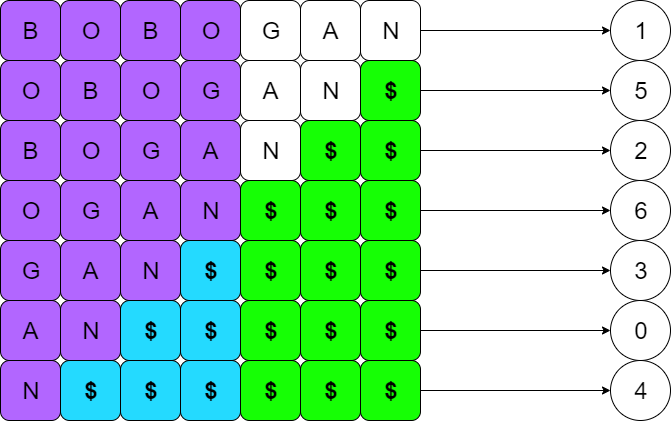

The diagram above was exported from draw.io. Its source (the exported page's mxGraphModel, read from the mxfile embedded in the PNG):
<mxGraphModel dx="1648" dy="576" grid="1" gridSize="10" guides="1" tooltips="1" connect="1" arrows="1" fold="1" page="1" pageScale="1" pageWidth="827" pageHeight="1169" math="0" shadow="0">
  <root>
    <mxCell id="0" />
    <mxCell id="1" parent="0" />
    <mxCell id="uO31va5RvPIDqUq8olPA-1" value="&lt;span style=&quot;font-size: 24px&quot;&gt;B&lt;/span&gt;" style="rounded=1;whiteSpace=wrap;html=1;fillColor=#B266FF;" vertex="1" parent="1">
      <mxGeometry x="50" y="70" width="60" height="60" as="geometry" />
    </mxCell>
    <mxCell id="uO31va5RvPIDqUq8olPA-2" value="&lt;span style=&quot;font-size: 24px&quot;&gt;O&lt;/span&gt;" style="rounded=1;whiteSpace=wrap;html=1;fillColor=#B266FF;" vertex="1" parent="1">
      <mxGeometry x="110" y="70" width="60" height="60" as="geometry" />
    </mxCell>
    <mxCell id="uO31va5RvPIDqUq8olPA-3" value="&lt;font style=&quot;font-size: 24px&quot;&gt;B&lt;/font&gt;" style="rounded=1;whiteSpace=wrap;html=1;fillColor=#B266FF;" vertex="1" parent="1">
      <mxGeometry x="170" y="70" width="60" height="60" as="geometry" />
    </mxCell>
    <mxCell id="uO31va5RvPIDqUq8olPA-4" value="&lt;font style=&quot;font-size: 24px&quot;&gt;O&lt;/font&gt;" style="rounded=1;whiteSpace=wrap;html=1;fillColor=#B266FF;" vertex="1" parent="1">
      <mxGeometry x="230" y="70" width="60" height="60" as="geometry" />
    </mxCell>
    <mxCell id="uO31va5RvPIDqUq8olPA-5" value="&lt;font style=&quot;font-size: 24px&quot;&gt;G&lt;/font&gt;" style="rounded=1;whiteSpace=wrap;html=1;" vertex="1" parent="1">
      <mxGeometry x="290" y="70" width="60" height="60" as="geometry" />
    </mxCell>
    <mxCell id="uO31va5RvPIDqUq8olPA-6" value="&lt;font style=&quot;font-size: 24px&quot;&gt;A&lt;/font&gt;" style="rounded=1;whiteSpace=wrap;html=1;" vertex="1" parent="1">
      <mxGeometry x="350" y="70" width="60" height="60" as="geometry" />
    </mxCell>
    <mxCell id="uO31va5RvPIDqUq8olPA-64" style="edgeStyle=orthogonalEdgeStyle;rounded=0;orthogonalLoop=1;jettySize=auto;html=1;exitX=1;exitY=0.5;exitDx=0;exitDy=0;entryX=0;entryY=0.5;entryDx=0;entryDy=0;" edge="1" parent="1" source="uO31va5RvPIDqUq8olPA-7" target="uO31va5RvPIDqUq8olPA-59">
      <mxGeometry relative="1" as="geometry" />
    </mxCell>
    <mxCell id="uO31va5RvPIDqUq8olPA-7" value="&lt;font style=&quot;font-size: 24px&quot;&gt;N&lt;/font&gt;" style="rounded=1;whiteSpace=wrap;html=1;" vertex="1" parent="1">
      <mxGeometry x="410" y="70" width="60" height="60" as="geometry" />
    </mxCell>
    <mxCell id="uO31va5RvPIDqUq8olPA-8" value="&lt;span style=&quot;font-size: 24px&quot;&gt;O&lt;/span&gt;" style="rounded=1;whiteSpace=wrap;html=1;fillColor=#B266FF;" vertex="1" parent="1">
      <mxGeometry x="50" y="130" width="60" height="60" as="geometry" />
    </mxCell>
    <mxCell id="uO31va5RvPIDqUq8olPA-9" value="&lt;font style=&quot;font-size: 24px&quot;&gt;B&lt;/font&gt;" style="rounded=1;whiteSpace=wrap;html=1;fillColor=#B266FF;" vertex="1" parent="1">
      <mxGeometry x="110" y="130" width="60" height="60" as="geometry" />
    </mxCell>
    <mxCell id="uO31va5RvPIDqUq8olPA-10" value="&lt;font style=&quot;font-size: 24px&quot;&gt;O&lt;/font&gt;" style="rounded=1;whiteSpace=wrap;html=1;fillColor=#B266FF;" vertex="1" parent="1">
      <mxGeometry x="170" y="130" width="60" height="60" as="geometry" />
    </mxCell>
    <mxCell id="uO31va5RvPIDqUq8olPA-11" value="&lt;font style=&quot;font-size: 24px&quot;&gt;G&lt;/font&gt;" style="rounded=1;whiteSpace=wrap;html=1;fillColor=#B266FF;" vertex="1" parent="1">
      <mxGeometry x="230" y="130" width="60" height="60" as="geometry" />
    </mxCell>
    <mxCell id="uO31va5RvPIDqUq8olPA-12" value="&lt;font style=&quot;font-size: 24px&quot;&gt;A&lt;/font&gt;" style="rounded=1;whiteSpace=wrap;html=1;" vertex="1" parent="1">
      <mxGeometry x="290" y="130" width="60" height="60" as="geometry" />
    </mxCell>
    <mxCell id="uO31va5RvPIDqUq8olPA-13" value="&lt;font style=&quot;font-size: 24px&quot;&gt;N&lt;/font&gt;" style="rounded=1;whiteSpace=wrap;html=1;" vertex="1" parent="1">
      <mxGeometry x="350" y="130" width="60" height="60" as="geometry" />
    </mxCell>
    <mxCell id="uO31va5RvPIDqUq8olPA-14" value="&lt;font style=&quot;font-size: 24px&quot;&gt;B&lt;/font&gt;" style="rounded=1;whiteSpace=wrap;html=1;fillColor=#B266FF;" vertex="1" parent="1">
      <mxGeometry x="50" y="190" width="60" height="60" as="geometry" />
    </mxCell>
    <mxCell id="uO31va5RvPIDqUq8olPA-15" value="&lt;font style=&quot;font-size: 24px&quot;&gt;O&lt;/font&gt;" style="rounded=1;whiteSpace=wrap;html=1;fillColor=#B266FF;" vertex="1" parent="1">
      <mxGeometry x="110" y="190" width="60" height="60" as="geometry" />
    </mxCell>
    <mxCell id="uO31va5RvPIDqUq8olPA-16" value="&lt;font style=&quot;font-size: 24px&quot;&gt;G&lt;/font&gt;" style="rounded=1;whiteSpace=wrap;html=1;fillColor=#B266FF;" vertex="1" parent="1">
      <mxGeometry x="170" y="190" width="60" height="60" as="geometry" />
    </mxCell>
    <mxCell id="uO31va5RvPIDqUq8olPA-17" value="&lt;font style=&quot;font-size: 24px&quot;&gt;A&lt;/font&gt;" style="rounded=1;whiteSpace=wrap;html=1;fillColor=#B266FF;" vertex="1" parent="1">
      <mxGeometry x="230" y="190" width="60" height="60" as="geometry" />
    </mxCell>
    <mxCell id="uO31va5RvPIDqUq8olPA-18" value="&lt;font style=&quot;font-size: 24px&quot;&gt;N&lt;/font&gt;" style="rounded=1;whiteSpace=wrap;html=1;" vertex="1" parent="1">
      <mxGeometry x="290" y="190" width="60" height="60" as="geometry" />
    </mxCell>
    <mxCell id="uO31va5RvPIDqUq8olPA-24" value="&lt;font style=&quot;font-size: 24px&quot;&gt;O&lt;/font&gt;" style="rounded=1;whiteSpace=wrap;html=1;fillColor=#B266FF;" vertex="1" parent="1">
      <mxGeometry x="50" y="250" width="60" height="60" as="geometry" />
    </mxCell>
    <mxCell id="uO31va5RvPIDqUq8olPA-25" value="&lt;font style=&quot;font-size: 24px&quot;&gt;G&lt;/font&gt;" style="rounded=1;whiteSpace=wrap;html=1;fillColor=#B266FF;" vertex="1" parent="1">
      <mxGeometry x="110" y="250" width="60" height="60" as="geometry" />
    </mxCell>
    <mxCell id="uO31va5RvPIDqUq8olPA-26" value="&lt;font style=&quot;font-size: 24px&quot;&gt;A&lt;/font&gt;" style="rounded=1;whiteSpace=wrap;html=1;fillColor=#B266FF;" vertex="1" parent="1">
      <mxGeometry x="170" y="250" width="60" height="60" as="geometry" />
    </mxCell>
    <mxCell id="uO31va5RvPIDqUq8olPA-27" value="&lt;font style=&quot;font-size: 24px&quot;&gt;N&lt;/font&gt;" style="rounded=1;whiteSpace=wrap;html=1;fillColor=#B266FF;" vertex="1" parent="1">
      <mxGeometry x="230" y="250" width="60" height="60" as="geometry" />
    </mxCell>
    <mxCell id="uO31va5RvPIDqUq8olPA-28" value="&lt;font style=&quot;font-size: 24px&quot;&gt;G&lt;/font&gt;" style="rounded=1;whiteSpace=wrap;html=1;fillColor=#B266FF;" vertex="1" parent="1">
      <mxGeometry x="50" y="310" width="60" height="60" as="geometry" />
    </mxCell>
    <mxCell id="uO31va5RvPIDqUq8olPA-29" value="&lt;font style=&quot;font-size: 24px&quot;&gt;A&lt;/font&gt;" style="rounded=1;whiteSpace=wrap;html=1;fillColor=#B266FF;" vertex="1" parent="1">
      <mxGeometry x="110" y="310" width="60" height="60" as="geometry" />
    </mxCell>
    <mxCell id="uO31va5RvPIDqUq8olPA-30" value="&lt;font style=&quot;font-size: 24px&quot;&gt;N&lt;/font&gt;" style="rounded=1;whiteSpace=wrap;html=1;fillColor=#B266FF;" vertex="1" parent="1">
      <mxGeometry x="170" y="310" width="60" height="60" as="geometry" />
    </mxCell>
    <mxCell id="uO31va5RvPIDqUq8olPA-31" value="&lt;font style=&quot;font-size: 24px&quot;&gt;A&lt;/font&gt;" style="rounded=1;whiteSpace=wrap;html=1;fillColor=#B266FF;" vertex="1" parent="1">
      <mxGeometry x="50" y="370" width="60" height="60" as="geometry" />
    </mxCell>
    <mxCell id="uO31va5RvPIDqUq8olPA-32" value="&lt;font style=&quot;font-size: 24px&quot;&gt;N&lt;/font&gt;" style="rounded=1;whiteSpace=wrap;html=1;fillColor=#B266FF;" vertex="1" parent="1">
      <mxGeometry x="110" y="370" width="60" height="60" as="geometry" />
    </mxCell>
    <mxCell id="uO31va5RvPIDqUq8olPA-33" value="&lt;font style=&quot;font-size: 24px&quot;&gt;N&lt;/font&gt;" style="rounded=1;whiteSpace=wrap;html=1;fillColor=#B266FF;" vertex="1" parent="1">
      <mxGeometry x="50" y="430" width="60" height="60" as="geometry" />
    </mxCell>
    <mxCell id="uO31va5RvPIDqUq8olPA-65" style="edgeStyle=orthogonalEdgeStyle;rounded=0;orthogonalLoop=1;jettySize=auto;html=1;exitX=1;exitY=0.5;exitDx=0;exitDy=0;entryX=0;entryY=0.5;entryDx=0;entryDy=0;" edge="1" parent="1" source="uO31va5RvPIDqUq8olPA-34" target="uO31va5RvPIDqUq8olPA-63">
      <mxGeometry relative="1" as="geometry" />
    </mxCell>
    <mxCell id="uO31va5RvPIDqUq8olPA-34" value="&lt;span style=&quot;font-size: 24px&quot;&gt;&lt;b&gt;$&lt;/b&gt;&lt;/span&gt;" style="rounded=1;whiteSpace=wrap;html=1;fillColor=#16FF05;" vertex="1" parent="1">
      <mxGeometry x="410" y="130" width="60" height="60" as="geometry" />
    </mxCell>
    <mxCell id="uO31va5RvPIDqUq8olPA-35" value="&lt;span style=&quot;font-size: 24px&quot;&gt;&lt;b&gt;$&lt;/b&gt;&lt;/span&gt;" style="rounded=1;whiteSpace=wrap;html=1;fillColor=#16FF05;" vertex="1" parent="1">
      <mxGeometry x="350" y="190" width="60" height="60" as="geometry" />
    </mxCell>
    <mxCell id="uO31va5RvPIDqUq8olPA-66" style="edgeStyle=orthogonalEdgeStyle;rounded=0;orthogonalLoop=1;jettySize=auto;html=1;exitX=1;exitY=0.5;exitDx=0;exitDy=0;entryX=0;entryY=0.5;entryDx=0;entryDy=0;" edge="1" parent="1" source="uO31va5RvPIDqUq8olPA-36" target="uO31va5RvPIDqUq8olPA-57">
      <mxGeometry relative="1" as="geometry" />
    </mxCell>
    <mxCell id="uO31va5RvPIDqUq8olPA-36" value="&lt;span style=&quot;font-size: 24px&quot;&gt;&lt;b&gt;$&lt;/b&gt;&lt;/span&gt;" style="rounded=1;whiteSpace=wrap;html=1;fillColor=#16FF05;" vertex="1" parent="1">
      <mxGeometry x="410" y="190" width="60" height="60" as="geometry" />
    </mxCell>
    <mxCell id="uO31va5RvPIDqUq8olPA-37" value="&lt;span style=&quot;font-size: 24px&quot;&gt;&lt;b&gt;$&lt;/b&gt;&lt;/span&gt;" style="rounded=1;whiteSpace=wrap;html=1;fillColor=#16FF05;" vertex="1" parent="1">
      <mxGeometry x="290" y="250" width="60" height="60" as="geometry" />
    </mxCell>
    <mxCell id="uO31va5RvPIDqUq8olPA-38" value="&lt;span style=&quot;font-size: 24px&quot;&gt;&lt;b&gt;$&lt;/b&gt;&lt;/span&gt;" style="rounded=1;whiteSpace=wrap;html=1;fillColor=#16FF05;" vertex="1" parent="1">
      <mxGeometry x="350" y="250" width="60" height="60" as="geometry" />
    </mxCell>
    <mxCell id="uO31va5RvPIDqUq8olPA-67" style="edgeStyle=orthogonalEdgeStyle;rounded=0;orthogonalLoop=1;jettySize=auto;html=1;exitX=1;exitY=0.5;exitDx=0;exitDy=0;entryX=0;entryY=0.5;entryDx=0;entryDy=0;" edge="1" parent="1" source="uO31va5RvPIDqUq8olPA-39" target="uO31va5RvPIDqUq8olPA-62">
      <mxGeometry relative="1" as="geometry" />
    </mxCell>
    <mxCell id="uO31va5RvPIDqUq8olPA-39" value="&lt;span style=&quot;font-size: 24px&quot;&gt;&lt;b&gt;$&lt;/b&gt;&lt;/span&gt;" style="rounded=1;whiteSpace=wrap;html=1;fillColor=#16FF05;" vertex="1" parent="1">
      <mxGeometry x="410" y="250" width="60" height="60" as="geometry" />
    </mxCell>
    <mxCell id="uO31va5RvPIDqUq8olPA-40" value="&lt;span style=&quot;font-size: 24px&quot;&gt;&lt;b&gt;$&lt;/b&gt;&lt;/span&gt;" style="rounded=1;whiteSpace=wrap;html=1;fillColor=#24DAFF;" vertex="1" parent="1">
      <mxGeometry x="230" y="310" width="60" height="60" as="geometry" />
    </mxCell>
    <mxCell id="uO31va5RvPIDqUq8olPA-41" value="&lt;span style=&quot;font-size: 24px&quot;&gt;&lt;b&gt;$&lt;/b&gt;&lt;/span&gt;" style="rounded=1;whiteSpace=wrap;html=1;fillColor=#16FF05;" vertex="1" parent="1">
      <mxGeometry x="290" y="310" width="60" height="60" as="geometry" />
    </mxCell>
    <mxCell id="uO31va5RvPIDqUq8olPA-42" value="&lt;span style=&quot;font-size: 24px&quot;&gt;&lt;b&gt;$&lt;/b&gt;&lt;/span&gt;" style="rounded=1;whiteSpace=wrap;html=1;fillColor=#16FF05;" vertex="1" parent="1">
      <mxGeometry x="350" y="310" width="60" height="60" as="geometry" />
    </mxCell>
    <mxCell id="uO31va5RvPIDqUq8olPA-68" style="edgeStyle=orthogonalEdgeStyle;rounded=0;orthogonalLoop=1;jettySize=auto;html=1;exitX=1;exitY=0.5;exitDx=0;exitDy=0;entryX=0;entryY=0.5;entryDx=0;entryDy=0;" edge="1" parent="1" source="uO31va5RvPIDqUq8olPA-43" target="uO31va5RvPIDqUq8olPA-60">
      <mxGeometry relative="1" as="geometry" />
    </mxCell>
    <mxCell id="uO31va5RvPIDqUq8olPA-43" value="&lt;span style=&quot;font-size: 24px&quot;&gt;&lt;b&gt;$&lt;/b&gt;&lt;/span&gt;" style="rounded=1;whiteSpace=wrap;html=1;fillColor=#16FF05;" vertex="1" parent="1">
      <mxGeometry x="410" y="310" width="60" height="60" as="geometry" />
    </mxCell>
    <mxCell id="uO31va5RvPIDqUq8olPA-44" value="&lt;span style=&quot;font-size: 24px&quot;&gt;&lt;b&gt;$&lt;/b&gt;&lt;/span&gt;" style="rounded=1;whiteSpace=wrap;html=1;fillColor=#24DAFF;" vertex="1" parent="1">
      <mxGeometry x="170" y="370" width="60" height="60" as="geometry" />
    </mxCell>
    <mxCell id="uO31va5RvPIDqUq8olPA-45" value="&lt;span style=&quot;font-size: 24px&quot;&gt;&lt;b&gt;$&lt;/b&gt;&lt;/span&gt;" style="rounded=1;whiteSpace=wrap;html=1;fillColor=#24DAFF;" vertex="1" parent="1">
      <mxGeometry x="230" y="370" width="60" height="60" as="geometry" />
    </mxCell>
    <mxCell id="uO31va5RvPIDqUq8olPA-46" value="&lt;span style=&quot;font-size: 24px&quot;&gt;&lt;b&gt;$&lt;/b&gt;&lt;/span&gt;" style="rounded=1;whiteSpace=wrap;html=1;fillColor=#16FF05;" vertex="1" parent="1">
      <mxGeometry x="290" y="370" width="60" height="60" as="geometry" />
    </mxCell>
    <mxCell id="uO31va5RvPIDqUq8olPA-47" value="&lt;span style=&quot;font-size: 24px&quot;&gt;&lt;b&gt;$&lt;/b&gt;&lt;/span&gt;" style="rounded=1;whiteSpace=wrap;html=1;fillColor=#16FF05;" vertex="1" parent="1">
      <mxGeometry x="350" y="370" width="60" height="60" as="geometry" />
    </mxCell>
    <mxCell id="uO31va5RvPIDqUq8olPA-69" style="edgeStyle=orthogonalEdgeStyle;rounded=0;orthogonalLoop=1;jettySize=auto;html=1;exitX=1;exitY=0.5;exitDx=0;exitDy=0;entryX=0;entryY=0.5;entryDx=0;entryDy=0;" edge="1" parent="1" source="uO31va5RvPIDqUq8olPA-48" target="uO31va5RvPIDqUq8olPA-58">
      <mxGeometry relative="1" as="geometry" />
    </mxCell>
    <mxCell id="uO31va5RvPIDqUq8olPA-48" value="&lt;span style=&quot;font-size: 24px&quot;&gt;&lt;b&gt;$&lt;/b&gt;&lt;/span&gt;" style="rounded=1;whiteSpace=wrap;html=1;fillColor=#16FF05;" vertex="1" parent="1">
      <mxGeometry x="410" y="370" width="60" height="60" as="geometry" />
    </mxCell>
    <mxCell id="uO31va5RvPIDqUq8olPA-50" value="&lt;span style=&quot;font-size: 24px&quot;&gt;&lt;b&gt;$&lt;/b&gt;&lt;/span&gt;" style="rounded=1;whiteSpace=wrap;html=1;fillColor=#24DAFF;" vertex="1" parent="1">
      <mxGeometry x="110" y="430" width="60" height="60" as="geometry" />
    </mxCell>
    <mxCell id="uO31va5RvPIDqUq8olPA-51" value="&lt;span style=&quot;font-size: 24px&quot;&gt;&lt;b&gt;$&lt;/b&gt;&lt;/span&gt;" style="rounded=1;whiteSpace=wrap;html=1;fillColor=#24DAFF;" vertex="1" parent="1">
      <mxGeometry x="170" y="430" width="60" height="60" as="geometry" />
    </mxCell>
    <mxCell id="uO31va5RvPIDqUq8olPA-52" value="&lt;span style=&quot;font-size: 24px&quot;&gt;&lt;b&gt;$&lt;/b&gt;&lt;/span&gt;" style="rounded=1;whiteSpace=wrap;html=1;fillColor=#24DAFF;" vertex="1" parent="1">
      <mxGeometry x="230" y="430" width="60" height="60" as="geometry" />
    </mxCell>
    <mxCell id="uO31va5RvPIDqUq8olPA-53" value="&lt;span style=&quot;font-size: 24px&quot;&gt;&lt;b&gt;$&lt;/b&gt;&lt;/span&gt;" style="rounded=1;whiteSpace=wrap;html=1;fillColor=#16FF05;" vertex="1" parent="1">
      <mxGeometry x="290" y="430" width="60" height="60" as="geometry" />
    </mxCell>
    <mxCell id="uO31va5RvPIDqUq8olPA-54" value="&lt;span style=&quot;font-size: 24px&quot;&gt;&lt;b&gt;$&lt;/b&gt;&lt;/span&gt;" style="rounded=1;whiteSpace=wrap;html=1;fillColor=#16FF05;" vertex="1" parent="1">
      <mxGeometry x="350" y="430" width="60" height="60" as="geometry" />
    </mxCell>
    <mxCell id="uO31va5RvPIDqUq8olPA-70" style="edgeStyle=orthogonalEdgeStyle;rounded=0;orthogonalLoop=1;jettySize=auto;html=1;exitX=1;exitY=0.5;exitDx=0;exitDy=0;entryX=0;entryY=0.5;entryDx=0;entryDy=0;" edge="1" parent="1" source="uO31va5RvPIDqUq8olPA-55" target="uO31va5RvPIDqUq8olPA-61">
      <mxGeometry relative="1" as="geometry" />
    </mxCell>
    <mxCell id="uO31va5RvPIDqUq8olPA-55" value="&lt;span style=&quot;font-size: 24px&quot;&gt;&lt;b&gt;$&lt;/b&gt;&lt;/span&gt;" style="rounded=1;whiteSpace=wrap;html=1;fillColor=#16FF05;" vertex="1" parent="1">
      <mxGeometry x="410" y="430" width="60" height="60" as="geometry" />
    </mxCell>
    <mxCell id="uO31va5RvPIDqUq8olPA-57" value="&lt;span style=&quot;font-size: 24px&quot;&gt;2&lt;/span&gt;" style="ellipse;whiteSpace=wrap;html=1;fillColor=#FFFFFF;" vertex="1" parent="1">
      <mxGeometry x="660" y="190" width="60" height="60" as="geometry" />
    </mxCell>
    <mxCell id="uO31va5RvPIDqUq8olPA-58" value="&lt;font style=&quot;font-size: 24px&quot;&gt;0&lt;/font&gt;" style="ellipse;whiteSpace=wrap;html=1;fillColor=#FFFFFF;" vertex="1" parent="1">
      <mxGeometry x="660" y="370" width="60" height="60" as="geometry" />
    </mxCell>
    <mxCell id="uO31va5RvPIDqUq8olPA-59" value="&lt;font style=&quot;font-size: 24px&quot;&gt;1&lt;/font&gt;" style="ellipse;whiteSpace=wrap;html=1;fillColor=#FFFFFF;" vertex="1" parent="1">
      <mxGeometry x="660" y="70" width="60" height="60" as="geometry" />
    </mxCell>
    <mxCell id="uO31va5RvPIDqUq8olPA-60" value="&lt;span style=&quot;font-size: 24px&quot;&gt;3&lt;/span&gt;" style="ellipse;whiteSpace=wrap;html=1;fillColor=#FFFFFF;" vertex="1" parent="1">
      <mxGeometry x="660" y="310" width="60" height="60" as="geometry" />
    </mxCell>
    <mxCell id="uO31va5RvPIDqUq8olPA-61" value="&lt;span style=&quot;font-size: 24px&quot;&gt;4&lt;/span&gt;" style="ellipse;whiteSpace=wrap;html=1;fillColor=#FFFFFF;" vertex="1" parent="1">
      <mxGeometry x="660" y="430" width="60" height="60" as="geometry" />
    </mxCell>
    <mxCell id="uO31va5RvPIDqUq8olPA-62" value="&lt;span style=&quot;font-size: 24px&quot;&gt;6&lt;/span&gt;" style="ellipse;whiteSpace=wrap;html=1;fillColor=#FFFFFF;" vertex="1" parent="1">
      <mxGeometry x="660" y="250" width="60" height="60" as="geometry" />
    </mxCell>
    <mxCell id="uO31va5RvPIDqUq8olPA-63" value="&lt;span style=&quot;font-size: 24px&quot;&gt;5&lt;/span&gt;" style="ellipse;whiteSpace=wrap;html=1;fillColor=#FFFFFF;" vertex="1" parent="1">
      <mxGeometry x="660" y="130" width="60" height="60" as="geometry" />
    </mxCell>
  </root>
</mxGraphModel>